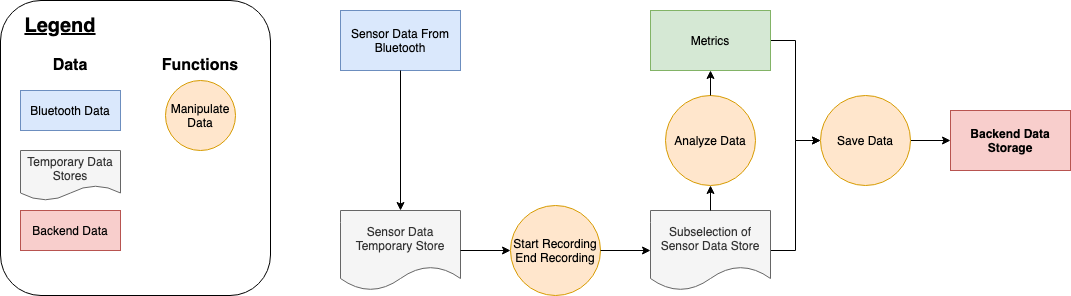

The diagram above was exported from draw.io. Its source (the exported page's mxGraphModel, read from the mxfile embedded in the PNG):
<mxGraphModel dx="1253" dy="2660" grid="1" gridSize="10" guides="1" tooltips="1" connect="1" arrows="1" fold="1" page="1" pageScale="1" pageWidth="1200" pageHeight="1920" math="0" shadow="0">
  <root>
    <mxCell id="WIyWlLk6GJQsqaUBKTNV-0" />
    <mxCell id="WIyWlLk6GJQsqaUBKTNV-1" parent="WIyWlLk6GJQsqaUBKTNV-0" />
    <mxCell id="zEip8Z5E7j0ZgCgx3lJK-81" value="" style="rounded=1;whiteSpace=wrap;html=1;fontSize=16;" parent="WIyWlLk6GJQsqaUBKTNV-1" vertex="1">
      <mxGeometry x="50" y="-50" width="270" height="295" as="geometry" />
    </mxCell>
    <mxCell id="zEip8Z5E7j0ZgCgx3lJK-82" value="Bluetooth Data" style="rounded=0;whiteSpace=wrap;html=1;fillColor=#dae8fc;strokeColor=#6c8ebf;" parent="WIyWlLk6GJQsqaUBKTNV-1" vertex="1">
      <mxGeometry x="70" y="40" width="100" height="40" as="geometry" />
    </mxCell>
    <mxCell id="zEip8Z5E7j0ZgCgx3lJK-84" value="Backend Data" style="rounded=0;whiteSpace=wrap;html=1;fillColor=#f8cecc;strokeColor=#b85450;" parent="WIyWlLk6GJQsqaUBKTNV-1" vertex="1">
      <mxGeometry x="70" y="160" width="100" height="40" as="geometry" />
    </mxCell>
    <mxCell id="zEip8Z5E7j0ZgCgx3lJK-86" value="Manipulate Data" style="ellipse;whiteSpace=wrap;html=1;aspect=fixed;fillColor=#ffe6cc;strokeColor=#d79b00;" parent="WIyWlLk6GJQsqaUBKTNV-1" vertex="1">
      <mxGeometry x="215" y="30" width="70" height="70" as="geometry" />
    </mxCell>
    <mxCell id="zEip8Z5E7j0ZgCgx3lJK-88" value="Data" style="text;html=1;strokeColor=none;fillColor=none;align=center;verticalAlign=middle;whiteSpace=wrap;rounded=0;fontSize=16;fontStyle=1" parent="WIyWlLk6GJQsqaUBKTNV-1" vertex="1">
      <mxGeometry x="70" width="100" height="30" as="geometry" />
    </mxCell>
    <mxCell id="zEip8Z5E7j0ZgCgx3lJK-89" value="Functions" style="text;html=1;strokeColor=none;fillColor=none;align=center;verticalAlign=middle;whiteSpace=wrap;rounded=0;fontSize=16;fontStyle=1" parent="WIyWlLk6GJQsqaUBKTNV-1" vertex="1">
      <mxGeometry x="200" width="100" height="30" as="geometry" />
    </mxCell>
    <mxCell id="zEip8Z5E7j0ZgCgx3lJK-90" value="&lt;font style=&quot;font-size: 20px;&quot;&gt;&lt;b style=&quot;font-size: 20px;&quot;&gt;&lt;u style=&quot;font-size: 20px;&quot;&gt;Legend&lt;/u&gt;&lt;/b&gt;&lt;/font&gt;" style="text;html=1;strokeColor=none;fillColor=none;align=center;verticalAlign=middle;whiteSpace=wrap;rounded=0;fontSize=20;" parent="WIyWlLk6GJQsqaUBKTNV-1" vertex="1">
      <mxGeometry x="90" y="-35" width="40" height="20" as="geometry" />
    </mxCell>
    <mxCell id="_Y86MlhhSMnPmf0ajcwN-0" value="Sensor Data From Bluetooth" style="rounded=0;whiteSpace=wrap;html=1;fillColor=#dae8fc;strokeColor=#6c8ebf;" vertex="1" parent="WIyWlLk6GJQsqaUBKTNV-1">
      <mxGeometry x="390" y="-40" width="120" height="60" as="geometry" />
    </mxCell>
    <mxCell id="_Y86MlhhSMnPmf0ajcwN-1" value="Sensor Data Temporary Store" style="shape=document;whiteSpace=wrap;html=1;boundedLbl=1;fillColor=#f5f5f5;strokeColor=#666666;fontColor=#333333;" vertex="1" parent="WIyWlLk6GJQsqaUBKTNV-1">
      <mxGeometry x="390" y="160" width="120" height="80" as="geometry" />
    </mxCell>
    <mxCell id="_Y86MlhhSMnPmf0ajcwN-2" value="" style="endArrow=classic;html=1;exitX=0.5;exitY=1;exitDx=0;exitDy=0;" edge="1" parent="WIyWlLk6GJQsqaUBKTNV-1" source="_Y86MlhhSMnPmf0ajcwN-0" target="_Y86MlhhSMnPmf0ajcwN-1">
      <mxGeometry width="50" height="50" relative="1" as="geometry">
        <mxPoint x="500" y="345" as="sourcePoint" />
        <mxPoint x="550" y="295" as="targetPoint" />
      </mxGeometry>
    </mxCell>
    <mxCell id="_Y86MlhhSMnPmf0ajcwN-17" style="edgeStyle=orthogonalEdgeStyle;rounded=0;orthogonalLoop=1;jettySize=auto;html=1;exitX=1;exitY=0.5;exitDx=0;exitDy=0;entryX=0;entryY=0.5;entryDx=0;entryDy=0;" edge="1" parent="WIyWlLk6GJQsqaUBKTNV-1" source="_Y86MlhhSMnPmf0ajcwN-3" target="_Y86MlhhSMnPmf0ajcwN-14">
      <mxGeometry relative="1" as="geometry" />
    </mxCell>
    <mxCell id="_Y86MlhhSMnPmf0ajcwN-3" value="Subselection of Sensor Data Store" style="shape=document;whiteSpace=wrap;html=1;boundedLbl=1;fillColor=#f5f5f5;strokeColor=#666666;fontColor=#333333;" vertex="1" parent="WIyWlLk6GJQsqaUBKTNV-1">
      <mxGeometry x="700" y="160" width="120" height="80" as="geometry" />
    </mxCell>
    <mxCell id="_Y86MlhhSMnPmf0ajcwN-4" value="Start Recording&lt;br&gt;End Recording" style="ellipse;whiteSpace=wrap;html=1;aspect=fixed;fillColor=#ffe6cc;strokeColor=#d79b00;" vertex="1" parent="WIyWlLk6GJQsqaUBKTNV-1">
      <mxGeometry x="560" y="155" width="90" height="90" as="geometry" />
    </mxCell>
    <mxCell id="_Y86MlhhSMnPmf0ajcwN-6" value="" style="endArrow=classic;html=1;exitX=1;exitY=0.5;exitDx=0;exitDy=0;" edge="1" parent="WIyWlLk6GJQsqaUBKTNV-1" source="_Y86MlhhSMnPmf0ajcwN-1" target="_Y86MlhhSMnPmf0ajcwN-4">
      <mxGeometry width="50" height="50" relative="1" as="geometry">
        <mxPoint x="500" y="345" as="sourcePoint" />
        <mxPoint x="550" y="295" as="targetPoint" />
      </mxGeometry>
    </mxCell>
    <mxCell id="_Y86MlhhSMnPmf0ajcwN-8" value="" style="endArrow=classic;html=1;exitX=1;exitY=0.5;exitDx=0;exitDy=0;" edge="1" parent="WIyWlLk6GJQsqaUBKTNV-1" source="_Y86MlhhSMnPmf0ajcwN-4" target="_Y86MlhhSMnPmf0ajcwN-3">
      <mxGeometry width="50" height="50" relative="1" as="geometry">
        <mxPoint x="520" y="210" as="sourcePoint" />
        <mxPoint x="570" y="210" as="targetPoint" />
      </mxGeometry>
    </mxCell>
    <mxCell id="_Y86MlhhSMnPmf0ajcwN-16" style="edgeStyle=orthogonalEdgeStyle;rounded=0;orthogonalLoop=1;jettySize=auto;html=1;exitX=1;exitY=0.5;exitDx=0;exitDy=0;entryX=0;entryY=0.5;entryDx=0;entryDy=0;" edge="1" parent="WIyWlLk6GJQsqaUBKTNV-1" source="_Y86MlhhSMnPmf0ajcwN-9" target="_Y86MlhhSMnPmf0ajcwN-14">
      <mxGeometry relative="1" as="geometry" />
    </mxCell>
    <mxCell id="_Y86MlhhSMnPmf0ajcwN-9" value="Metrics" style="rounded=0;whiteSpace=wrap;html=1;fillColor=#d5e8d4;strokeColor=#82b366;" vertex="1" parent="WIyWlLk6GJQsqaUBKTNV-1">
      <mxGeometry x="700" y="-40" width="120" height="60" as="geometry" />
    </mxCell>
    <mxCell id="_Y86MlhhSMnPmf0ajcwN-10" value="Analyze Data" style="ellipse;whiteSpace=wrap;html=1;aspect=fixed;fillColor=#ffe6cc;strokeColor=#d79b00;" vertex="1" parent="WIyWlLk6GJQsqaUBKTNV-1">
      <mxGeometry x="715" y="45" width="90" height="90" as="geometry" />
    </mxCell>
    <mxCell id="_Y86MlhhSMnPmf0ajcwN-11" value="" style="endArrow=classic;html=1;exitX=0.5;exitY=0;exitDx=0;exitDy=0;entryX=0.5;entryY=1;entryDx=0;entryDy=0;" edge="1" parent="WIyWlLk6GJQsqaUBKTNV-1" source="_Y86MlhhSMnPmf0ajcwN-3" target="_Y86MlhhSMnPmf0ajcwN-10">
      <mxGeometry width="50" height="50" relative="1" as="geometry">
        <mxPoint x="660" y="200" as="sourcePoint" />
        <mxPoint x="710" y="200" as="targetPoint" />
      </mxGeometry>
    </mxCell>
    <mxCell id="_Y86MlhhSMnPmf0ajcwN-12" value="" style="endArrow=classic;html=1;exitX=0.5;exitY=0;exitDx=0;exitDy=0;entryX=0.5;entryY=1;entryDx=0;entryDy=0;" edge="1" parent="WIyWlLk6GJQsqaUBKTNV-1" source="_Y86MlhhSMnPmf0ajcwN-10" target="_Y86MlhhSMnPmf0ajcwN-9">
      <mxGeometry width="50" height="50" relative="1" as="geometry">
        <mxPoint x="670" y="210" as="sourcePoint" />
        <mxPoint x="720" y="210" as="targetPoint" />
      </mxGeometry>
    </mxCell>
    <mxCell id="_Y86MlhhSMnPmf0ajcwN-19" style="edgeStyle=orthogonalEdgeStyle;rounded=0;orthogonalLoop=1;jettySize=auto;html=1;exitX=1;exitY=0.5;exitDx=0;exitDy=0;" edge="1" parent="WIyWlLk6GJQsqaUBKTNV-1" source="_Y86MlhhSMnPmf0ajcwN-14" target="_Y86MlhhSMnPmf0ajcwN-18">
      <mxGeometry relative="1" as="geometry" />
    </mxCell>
    <mxCell id="_Y86MlhhSMnPmf0ajcwN-14" value="Save Data" style="ellipse;whiteSpace=wrap;html=1;aspect=fixed;fillColor=#ffe6cc;strokeColor=#d79b00;" vertex="1" parent="WIyWlLk6GJQsqaUBKTNV-1">
      <mxGeometry x="870" y="45" width="90" height="90" as="geometry" />
    </mxCell>
    <mxCell id="_Y86MlhhSMnPmf0ajcwN-18" value="&lt;b&gt;Backend Data Storage&lt;/b&gt;" style="rounded=0;whiteSpace=wrap;html=1;fillColor=#f8cecc;strokeColor=#b85450;" vertex="1" parent="WIyWlLk6GJQsqaUBKTNV-1">
      <mxGeometry x="1000" y="60" width="120" height="60" as="geometry" />
    </mxCell>
    <mxCell id="_Y86MlhhSMnPmf0ajcwN-20" value="Temporary Data Stores" style="shape=document;whiteSpace=wrap;html=1;boundedLbl=1;fillColor=#f5f5f5;strokeColor=#666666;fontColor=#333333;" vertex="1" parent="WIyWlLk6GJQsqaUBKTNV-1">
      <mxGeometry x="70" y="100" width="100" height="50" as="geometry" />
    </mxCell>
  </root>
</mxGraphModel>